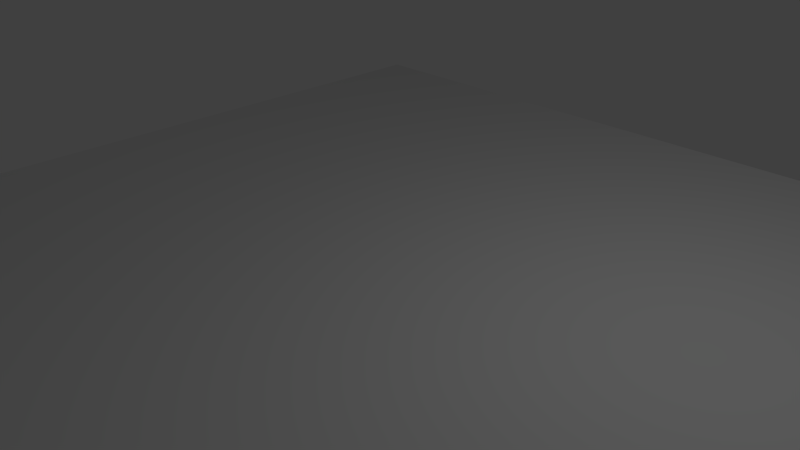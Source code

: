 # Source: Floorplane.blend  (saved by Blender 2.69.0; exported with 4.5.12 LTS)
import bpy
from mathutils import Matrix  # noqa: F401  (used for matrix-valued properties, if any)

bpy.ops.wm.read_factory_settings(use_empty=True)
scene = bpy.context.scene
scene.name = 'Scene'

# ---- collections
col_collection_1 = bpy.data.collections.new('Collection 1'); scene.collection.children.link(col_collection_1)

# ---- materials (node trees are filled in below, after node groups)
mat_material = bpy.data.materials.new('Material')
mat_material.alpha_threshold = 0.0
mat_material.use_transparent_shadow = False
mat_material.roughness = 0.5
mat_material.line_color = (0.0, 0.0, 0.0, 1.0)

# ---- material node trees

# ---- world
world_world = bpy.data.worlds.new('World'); scene.world = world_world
world_world.color = (0.05088, 0.05088, 0.05088)
world_world.use_sun_shadow = False
world_world.sun_shadow_jitter_overblur = 0.0
world_world.cycles.sampling_method = 'MANUAL'
world_world.cycles.sample_map_resolution = 256

# ---- cameras
cam_camera = bpy.data.cameras.new('Camera')
cam_camera.clip_end = 100.0
cam_camera.lens = 35.0
cam_camera.sensor_width = 32.0
cam_camera.sensor_height = 18.0
cam_camera.ortho_scale = 7.314
cam_camera.dof.focus_distance = 0.0
cam_camera.dof.aperture_fstop = 128.0

# ---- lights
light_lamp = bpy.data.lights.new('Lamp', 'POINT')
light_lamp.transmission_factor = 0.0
light_lamp.cutoff_distance = 30.0
light_lamp.energy = 100.0
light_lamp.shadow_buffer_clip_start = 1.001
light_lamp.shadow_soft_size = 0.1
light_lamp.shadow_maximum_resolution = 0.006
light_lamp.use_absolute_resolution = True
light_lamp.cycles.use_multiple_importance_sampling = False

# ---- meshes
me_cube = bpy.data.meshes.new('Cube')
me_cube.from_pydata([(-6.101, 6.137, -0.1768), (-6.101, -6.134, -0.1768), (6.104, -6.134, -0.1768), (6.104, 6.137, -0.1768), (-6.101, -6.134, -0.001366), (-6.101, 6.137, -0.001366), (6.104, 6.137, -0.001366), (6.104, -6.134, -0.001366)], [], [(2, 1, 0, 3), (4, 1, 0, 5), (6, 3, 2, 7), (5, 0, 3, 6), (1, 4, 7, 2), (4, 7, 6, 5)])
_ca = me_cube.color_attributes.new('Col', 'BYTE_COLOR', 'CORNER')
_ca.data.foreach_set('color', [1.0, 1.0, 1.0, 1.0, 1.0, 1.0, 1.0, 1.0, 1.0, 1.0, 1.0, 1.0, 1.0, 1.0, 1.0, 1.0, 1.0, 1.0, 1.0, 1.0, 1.0, 1.0, 1.0, 1.0, 1.0, 1.0, 1.0, 1.0, 1.0, 1.0, 1.0, 1.0, 1.0, 1.0, 1.0, 1.0, 1.0, 1.0, 1.0, 1.0, 1.0, 1.0, 1.0, 1.0, 1.0, 1.0, 1.0, 1.0, 1.0, 1.0, 1.0, 1.0, 1.0, 1.0, 1.0, 1.0, 1.0, 1.0, 1.0, 1.0, 1.0, 1.0, 1.0, 1.0, 1.0, 1.0, 1.0, 1.0, 1.0, 1.0, 1.0, 1.0, 1.0, 1.0, 1.0, 1.0, 1.0, 1.0, 1.0, 1.0, 1.0, 1.0, 1.0, 1.0, 1.0, 1.0, 1.0, 1.0, 1.0, 1.0, 1.0, 1.0, 1.0, 1.0, 1.0, 1.0])
me_cube.materials.append(mat_material)
me_cube.use_remesh_preserve_volume = False
me_cube.use_remesh_preserve_attributes = False
me_cube.use_mirror_vertex_groups = False
me_cube.update()

# ---- objects
ob_cube = bpy.data.objects.new('Cube', me_cube)
ob_lamp = bpy.data.objects.new('Lamp', light_lamp)
ob_camera = bpy.data.objects.new('Camera', cam_camera)

# ---- transforms, parenting, visibility, modifiers, constraints
ob_cube.location = (-0.005019, 0.0, 0.0)
ob_cube.lock_rotations_4d = False
ob_cube.empty_display_type = 'ARROWS'
ob_cube.lineart.crease_threshold = 0.0
ob_lamp.location = (4.076, 1.005, 5.904)
ob_lamp.rotation_euler = (0.6503, 0.05522, 1.866)
ob_lamp.lock_rotations_4d = False
ob_lamp.empty_display_type = 'ARROWS'
ob_lamp.color = (0.0, 0.0, 0.0, 0.0)
ob_lamp.lineart.crease_threshold = 0.0
ob_camera.location = (7.481, -6.508, 5.344)
ob_camera.rotation_euler = (1.109, 0.01082, 0.8149)
ob_camera.lock_rotations_4d = False
ob_camera.empty_display_type = 'ARROWS'
ob_camera.color = (0.0, 0.0, 0.0, 0.0)
ob_camera.display_type = 'WIRE'
ob_camera.lineart.crease_threshold = 0.0

# ---- collection membership
col_collection_1.objects.link(ob_cube)
col_collection_1.objects.link(ob_lamp)
col_collection_1.objects.link(ob_camera)

# ---- scene / render settings (as saved in the file)
scene.camera = ob_camera
scene.frame_start = 1; scene.frame_end = 250; scene.frame_set(1)
scene.render.engine = 'BLENDER_EEVEE_NEXT'
scene.render.image_settings.compression = 90
scene.render.resolution_percentage = 50
scene.render.dither_intensity = 0.0
scene.cycles.use_denoising = False
scene.cycles.samples = 10
scene.cycles.sampling_pattern = 'TABULATED_SOBOL'
scene.cycles.light_sampling_threshold = 0.0
scene.cycles.use_adaptive_sampling = False
scene.cycles.use_light_tree = False
scene.cycles.blur_glossy = 0.0
scene.cycles.volume_bounces = 1
scene.cycles.pixel_filter_type = 'GAUSSIAN'
scene.cycles.sample_clamp_indirect = 0.0
scene.view_settings.view_transform = 'Standard'
bpy.context.view_layer.update()
